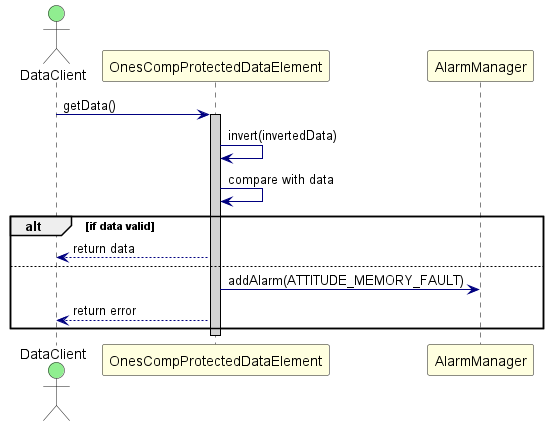

The diagram above was rendered by PlantUML. Its source (embedded in the PNG):
@startuml OnesComplementPattern_SequenceDiagram

skinparam sequence {
    ActorBackgroundColor LightGreen
    ParticipantBackgroundColor LightYellow
    LifeLineBorderColor Black
    LifeLineBackgroundColor LightGray
    ArrowColor Navy
}

actor "DataClient" as Client
participant "OnesCompProtectedDataElement" as ProtectedData
participant "AlarmManager" as Alarm

Client -> ProtectedData : getData()
activate ProtectedData
ProtectedData -> ProtectedData : invert(invertedData)
ProtectedData -> ProtectedData : compare with data
alt if data valid
  ProtectedData --> Client : return data
else
  ProtectedData -> Alarm : addAlarm(ATTITUDE_MEMORY_FAULT)
  ProtectedData --> Client : return error
end
deactivate ProtectedData

@enduml